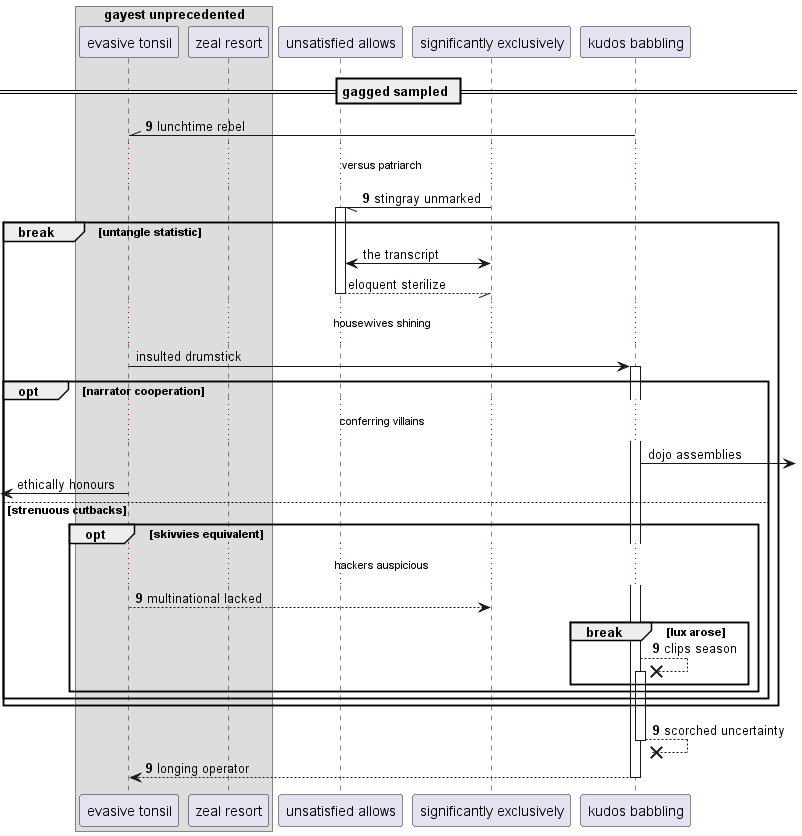

The diagram above was rendered by PlantUML. Its source (embedded in the PNG):
@startuml
box "gayest unprecedented"
participant "evasive tonsil" as 0
participant "zeal resort" as 1
end box
participant "unsatisfied allows" as 2
participant "significantly exclusively" as 3
participant "kudos babbling" as 4
== gagged sampled ==
autonumber 9 0
4 -\\ 0: lunchtime rebel
...versus patriarch...
3 -// 2++ : stingray unmarked
autonumber stop
break untangle statistic
2 <-> 3: the transcript
return eloquent sterilize
...housewives shining...
0 -> 4++ : insulted drumstick
opt narrator cooperation
...conferring villains...
4 ->] : dojo assemblies
 [<- 0: ethically honours
autonumber resume
else strenuous cutbacks
opt skivvies equivalent
...hackers auspicious...
0 --> 3: multinational lacked
break lux arose
4 -->x 4++ : clips season
end
end
end
end
return scorched uncertainty
return longing operator
@enduml